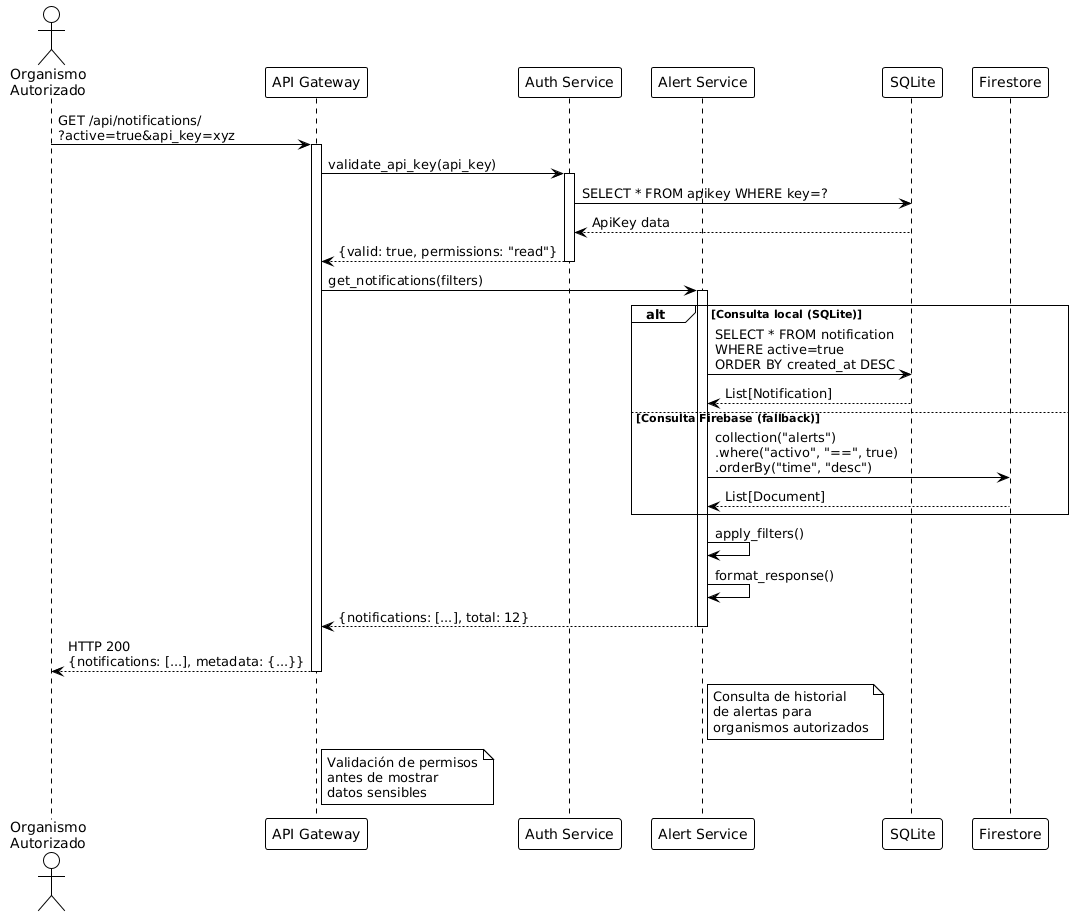

The diagram above was rendered by PlantUML. Its source (embedded in the PNG):
@startuml
!theme plain

actor "Organismo\nAutorizado" as org
participant "API Gateway" as gateway
participant "Auth Service" as auth
participant "Alert Service" as alert
participant "SQLite" as db
participant "Firestore" as firestore

org -> gateway : GET /api/notifications/\n?active=true&api_key=xyz
activate gateway

gateway -> auth : validate_api_key(api_key)
activate auth
auth -> db : SELECT * FROM apikey WHERE key=?
db --> auth : ApiKey data
auth --> gateway : {valid: true, permissions: "read"}
deactivate auth

gateway -> alert : get_notifications(filters)
activate alert

alt Consulta local (SQLite)
    alert -> db : SELECT * FROM notification\nWHERE active=true\nORDER BY created_at DESC
    db --> alert : List[Notification]
else Consulta Firebase (fallback)
    alert -> firestore : collection("alerts")\n.where("activo", "==", true)\n.orderBy("time", "desc")
    firestore --> alert : List[Document]
end

alert -> alert : apply_filters()
alert -> alert : format_response()
alert --> gateway : {notifications: [...], total: 12}
deactivate alert

gateway --> org : HTTP 200\n{notifications: [...], metadata: {...}}
deactivate gateway

note right of alert
Consulta de historial
de alertas para
organismos autorizados
end note

note right of gateway
Validación de permisos
antes de mostrar
datos sensibles
end note
@enduml